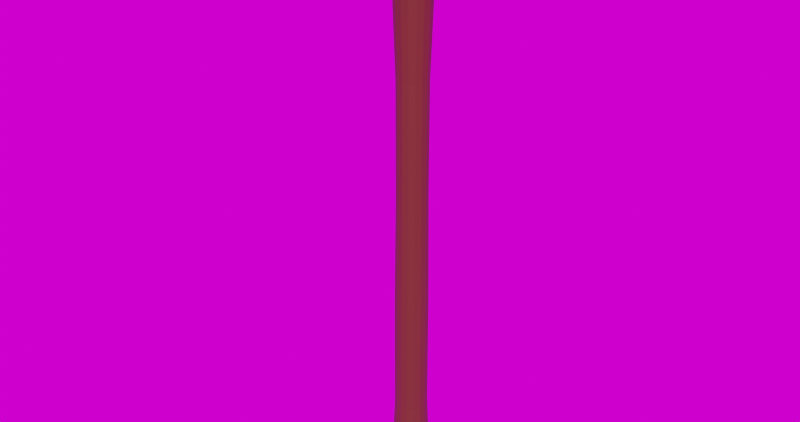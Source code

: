 # Source: hoe.blend  (saved by Blender 4.0.36; exported with 4.5.12 LTS)
import bpy
from mathutils import Matrix  # noqa: F401  (used for matrix-valued properties, if any)

bpy.ops.wm.read_factory_settings(use_empty=True)
scene = bpy.context.scene
scene.name = 'Scene'

# ---- collections
col_collection = bpy.data.collections.new('Collection'); scene.collection.children.link(col_collection)

# ---- images (referenced by path relative to the original .blend; pixels are not part of the script)
import os
ASSET_DIR = os.environ.get("B2B_ASSET_DIR", "")  # directory of the original .blend (textures are referenced by path, not embedded)
HERE = os.path.dirname(os.path.abspath(__file__))  # packed textures are extracted next to this script under _unpacked/

def load_image(name, relpath, width, height, colorspace="sRGB"):
    """Load a texture the original file referenced (path relative to the .blend, or extracted next to this script)."""
    p = next((c for c in (os.path.join(HERE, relpath), os.path.join(ASSET_DIR, relpath)) if relpath and os.path.exists(c)), "")
    if p:
        img = bpy.data.images.load(p, check_existing=True)
        img.name = name
    else:  # same state as the original file: an image datablock whose file is absent (Cycles renders it pink)
        img = bpy.data.images.new(name, width, height)
        img.source = "FILE"
        img.filepath = "//" + (relpath or name)
    img.colorspace_settings.name = colorspace
    return img
img_kloofendal_48d_partly_cloudy_puresky_1k_exr = load_image('kloofendal_48d_partly_cloudy_puresky_1k.exr', 'kloofendal_48d_partly_cloudy_puresky_1k.exr', 1024, 1024, 'Linear Rec.709')

# ---- materials (node trees are filled in below, after node groups)
mat_material_002 = bpy.data.materials.new('Material.002')
mat_material_002.use_transparent_shadow = False
mat_material_003 = bpy.data.materials.new('Material.003')
mat_material_003.use_transparent_shadow = False

# ---- material node trees
mat_material_002.use_nodes = True; mat_material_002.node_tree.nodes.clear()
_N = mat_material_002.node_tree.nodes; _L = mat_material_002.node_tree.links
n0 = _N.new('ShaderNodeBsdfPrincipled'); n0.name = 'Principled BSDF'; n0.location = (10, 300)
n0.inputs[0].default_value = (0.1106, 0.03387, 0.001747, 1.0)
n0.inputs[3].default_value = 1.45
n1 = _N.new('ShaderNodeOutputMaterial'); n1.name = 'Material Output'; n1.location = (300, 300)
_L.new(n0.outputs[0], n1.inputs[0])
n1.is_active_output = True
mat_material_003.use_nodes = True; mat_material_003.node_tree.nodes.clear()
_N = mat_material_003.node_tree.nodes; _L = mat_material_003.node_tree.links
n0 = _N.new('ShaderNodeBsdfPrincipled'); n0.name = 'Principled BSDF'; n0.location = (10, 300)
n0.inputs[1].default_value = 1.0
n0.inputs[2].default_value = 0.2119
n0.inputs[3].default_value = 1.45
n1 = _N.new('ShaderNodeOutputMaterial'); n1.name = 'Material Output'; n1.location = (300, 300)
_L.new(n0.outputs[0], n1.inputs[0])
n1.is_active_output = True

# ---- world
world_world = bpy.data.worlds.new('World'); scene.world = world_world
world_world.use_nodes = True; world_world.node_tree.nodes.clear()
_N = world_world.node_tree.nodes; _L = world_world.node_tree.links
n0 = _N.new('ShaderNodeOutputWorld'); n0.name = 'World Output'; n0.location = (300, 300)
n1 = _N.new('ShaderNodeBackground'); n1.name = 'Background'; n1.location = (10, 300)
n2 = _N.new('ShaderNodeTexEnvironment'); n2.name = 'Environment Texture'; n2.location = (-280, 260)
n2.image = img_kloofendal_48d_partly_cloudy_puresky_1k_exr
_L.new(n1.outputs[0], n0.inputs[0])
_L.new(n2.outputs[0], n1.inputs[0])
n0.is_active_output = True
world_world.color = (0.05088, 0.05088, 0.05088)
world_world.use_sun_shadow = False
world_world.sun_shadow_jitter_overblur = 0.0

# ---- meshes
me_cylinder = bpy.data.meshes.new('Cylinder')
me_cylinder.from_pydata([(1.892e-10, 0.02089, -0.4243), (7.494e-11, 0.03048, -0.4143), (-4.366e-11, 0.02089, 0.4216), (7.276e-11, 0.02835, 0.4143), (0.007996, 0.0193, -0.4243), (0.01166, 0.02816, -0.4143), (0.007996, 0.0193, 0.4216), (0.01085, 0.02619, 0.4143), (0.01477, 0.01477, -0.4243), (0.02155, 0.02155, -0.4143), (0.01477, 0.01477, 0.4216), (0.02005, 0.02005, 0.4143), (0.0193, 0.007996, -0.4243), (0.02816, 0.01166, -0.4143), (0.0193, 0.007996, 0.4216), (0.02619, 0.01085, 0.4143), (0.02089, -2.619e-10, -0.4243), (0.03048, -1.586e-10, -0.4143), (0.02089, -2.91e-11, 0.4216), (0.02835, -1.455e-10, 0.4143), (0.0193, -0.007996, -0.4243), (0.02816, -0.01166, -0.4143), (0.0193, -0.007996, 0.4216), (0.02619, -0.01085, 0.4143), (0.01477, -0.01477, -0.4243), (0.02155, -0.02155, -0.4143), (0.01477, -0.01477, 0.4216), (0.02005, -0.02005, 0.4143), (0.007996, -0.0193, -0.4243), (0.01166, -0.02816, -0.4143), (0.007996, -0.0193, 0.4216), (0.01085, -0.02619, 0.4143), (-4.366e-11, -0.02089, -0.4243), (7.494e-11, -0.03048, -0.4143), (1.892e-10, -0.02089, 0.4216), (7.276e-11, -0.02835, 0.4143), (-0.007996, -0.0193, -0.4243), (-0.01166, -0.02816, -0.4143), (-0.007996, -0.0193, 0.4216), (-0.01085, -0.02619, 0.4143), (-0.01477, -0.01477, -0.4243), (-0.02155, -0.02155, -0.4143), (-0.01477, -0.01477, 0.4216), (-0.02005, -0.02005, 0.4143), (-0.0193, -0.007996, -0.4243), (-0.02816, -0.01166, -0.4143), (-0.0193, -0.007996, 0.4216), (-0.02619, -0.01085, 0.4143), (-0.02089, -2.91e-11, -0.4243), (-0.03048, -1.586e-10, -0.4143), (-0.02089, -2.619e-10, 0.4216), (-0.02835, -1.455e-10, 0.4143), (-0.0193, 0.007996, -0.4243), (-0.02816, 0.01166, -0.4143), (-0.0193, 0.007996, 0.4216), (-0.02619, 0.01085, 0.4143), (-0.01477, 0.01477, -0.4243), (-0.02155, 0.02155, -0.4143), (-0.01477, 0.01477, 0.4216), (-0.02005, 0.02005, 0.4143), (-0.007996, 0.0193, -0.4243), (-0.01166, 0.02816, -0.4143), (-0.007996, 0.0193, 0.4216), (-0.01085, 0.02619, 0.4143), (1.973e-11, 0.02405, -0.2486), (1.973e-11, 0.02405, -0.08286), (-2.295e-12, 0.02226, 0.08286), (-3.382e-12, 0.02239, 0.2486), (0.008567, 0.02068, 0.2486), (0.008518, 0.02056, 0.08286), (0.009202, 0.02222, -0.08286), (0.009202, 0.02222, -0.2486), (-0.009202, 0.02222, -0.2486), (-0.009202, 0.02222, -0.08286), (-0.008518, 0.02056, 0.08286), (-0.008567, 0.02068, 0.2486), (0.01583, 0.01583, 0.2486), (0.01574, 0.01574, 0.08286), (0.017, 0.017, -0.08286), (0.017, 0.017, -0.2486), (0.02068, 0.008567, 0.2486), (0.02056, 0.008518, 0.08286), (0.02222, 0.009202, -0.08286), (0.02222, 0.009202, -0.2486), (0.02239, -1.733e-10, 0.2486), (0.02226, -1.705e-10, 0.08286), (0.02405, -1.632e-10, -0.08286), (0.02405, -1.632e-10, -0.2486), (0.02068, -0.008567, 0.2486), (0.02056, -0.008518, 0.08286), (0.02222, -0.009202, -0.08286), (0.02222, -0.009202, -0.2486), (0.01583, -0.01583, 0.2486), (0.01574, -0.01574, 0.08286), (0.017, -0.017, -0.08286), (0.017, -0.017, -0.2486), (0.008567, -0.02068, 0.2486), (0.008518, -0.02056, 0.08286), (0.009202, -0.02222, -0.08286), (0.009202, -0.02222, -0.2486), (-3.382e-12, -0.02239, 0.2486), (-2.295e-12, -0.02226, 0.08286), (1.973e-11, -0.02405, -0.08286), (1.973e-11, -0.02405, -0.2486), (-0.008567, -0.02068, 0.2486), (-0.008518, -0.02056, 0.08286), (-0.009202, -0.02222, -0.08286), (-0.009202, -0.02222, -0.2486), (-0.01583, -0.01583, 0.2486), (-0.01574, -0.01574, 0.08286), (-0.017, -0.017, -0.08286), (-0.017, -0.017, -0.2486), (-0.02068, -0.008567, 0.2486), (-0.02056, -0.008518, 0.08286), (-0.02222, -0.009202, -0.08286), (-0.02222, -0.009202, -0.2486), (-0.02239, -1.733e-10, 0.2486), (-0.02226, -1.705e-10, 0.08286), (-0.02405, -1.632e-10, -0.08286), (-0.02405, -1.632e-10, -0.2486), (-0.02068, 0.008567, 0.2486), (-0.02056, 0.008518, 0.08286), (-0.02222, 0.009202, -0.08286), (-0.02222, 0.009202, -0.2486), (-0.01583, 0.01583, 0.2486), (-0.01574, 0.01574, 0.08286), (-0.017, 0.017, -0.08286), (-0.017, 0.017, -0.2486), (0.01117, 0.02698, -0.3685), (0.02065, 0.02065, -0.3685), (0.02698, 0.01117, -0.3685), (0.0292, -1.639e-10, -0.3685), (0.02698, -0.01117, -0.3685), (0.02065, -0.02065, -0.3685), (0.01117, -0.02698, -0.3685), (5.918e-11, -0.0292, -0.3685), (-0.01117, -0.02698, -0.3685), (-0.02065, -0.02065, -0.3685), (-0.02698, -0.01117, -0.3685), (-0.0292, -1.639e-10, -0.3685), (-0.02698, 0.01117, -0.3685), (-0.02065, 0.02065, -0.3685), (5.918e-11, 0.0292, -0.3685), (-0.01117, 0.02698, -0.3685)], [], [(75, 63, 3, 67), (76, 11, 15, 80), (80, 15, 19, 84), (84, 19, 23, 88), (88, 23, 27, 92), (92, 27, 31, 96), (96, 31, 35, 100), (100, 35, 39, 104), (104, 39, 43, 108), (108, 43, 47, 112), (112, 47, 51, 116), (116, 51, 55, 120), (120, 55, 59, 124), (124, 59, 63, 75), (68, 7, 11, 76), (6, 2, 62, 58, 54, 50, 46, 42, 38, 34, 30, 26, 22, 18, 14, 10), (67, 3, 7, 68), (1, 5, 4, 0), (7, 3, 2, 6), (5, 9, 8, 4), (11, 7, 6, 10), (9, 13, 12, 8), (15, 11, 10, 14), (13, 17, 16, 12), (19, 15, 14, 18), (17, 21, 20, 16), (23, 19, 18, 22), (21, 25, 24, 20), (27, 23, 22, 26), (25, 29, 28, 24), (31, 27, 26, 30), (29, 33, 32, 28), (35, 31, 30, 34), (33, 37, 36, 32), (39, 35, 34, 38), (37, 41, 40, 36), (43, 39, 38, 42), (41, 45, 44, 40), (47, 43, 42, 46), (45, 49, 48, 44), (51, 47, 46, 50), (49, 53, 52, 48), (55, 51, 50, 54), (53, 57, 56, 52), (59, 55, 54, 58), (57, 61, 60, 56), (63, 59, 58, 62), (61, 1, 0, 60), (3, 63, 62, 2), (0, 4, 8, 12, 16, 20, 24, 28, 32, 36, 40, 44, 48, 52, 56, 60), (142, 64, 71, 128), (64, 65, 70, 71), (65, 66, 69, 70), (66, 67, 68, 69), (128, 71, 79, 129), (71, 70, 78, 79), (70, 69, 77, 78), (69, 68, 76, 77), (141, 127, 72, 143), (127, 126, 73, 72), (126, 125, 74, 73), (125, 124, 75, 74), (140, 123, 127, 141), (123, 122, 126, 127), (122, 121, 125, 126), (121, 120, 124, 125), (139, 119, 123, 140), (119, 118, 122, 123), (118, 117, 121, 122), (117, 116, 120, 121), (138, 115, 119, 139), (115, 114, 118, 119), (114, 113, 117, 118), (113, 112, 116, 117), (137, 111, 115, 138), (111, 110, 114, 115), (110, 109, 113, 114), (109, 108, 112, 113), (136, 107, 111, 137), (107, 106, 110, 111), (106, 105, 109, 110), (105, 104, 108, 109), (135, 103, 107, 136), (103, 102, 106, 107), (102, 101, 105, 106), (101, 100, 104, 105), (134, 99, 103, 135), (99, 98, 102, 103), (98, 97, 101, 102), (97, 96, 100, 101), (133, 95, 99, 134), (95, 94, 98, 99), (94, 93, 97, 98), (93, 92, 96, 97), (132, 91, 95, 133), (91, 90, 94, 95), (90, 89, 93, 94), (89, 88, 92, 93), (131, 87, 91, 132), (87, 86, 90, 91), (86, 85, 89, 90), (85, 84, 88, 89), (130, 83, 87, 131), (83, 82, 86, 87), (82, 81, 85, 86), (81, 80, 84, 85), (129, 79, 83, 130), (79, 78, 82, 83), (78, 77, 81, 82), (77, 76, 80, 81), (143, 72, 64, 142), (72, 73, 65, 64), (73, 74, 66, 65), (74, 75, 67, 66), (61, 143, 142, 1), (9, 129, 130, 13), (13, 130, 131, 17), (17, 131, 132, 21), (21, 132, 133, 25), (25, 133, 134, 29), (29, 134, 135, 33), (33, 135, 136, 37), (37, 136, 137, 41), (41, 137, 138, 45), (45, 138, 139, 49), (49, 139, 140, 53), (53, 140, 141, 57), (57, 141, 143, 61), (5, 128, 129, 9), (1, 142, 128, 5)])
_uv = me_cylinder.uv_layers.new(name='UVMap')
_uv.uv.foreach_set('vector', [0.0625, 0.8977, 0.0625, 0.9962, 0.0, 0.9962, 0.0, 0.8977, 0.875, 0.8977, 0.875, 0.9962, 0.8125, 0.9962, 0.8125, 0.8977, 0.8125, 0.8977, 0.8125, 0.9962, 0.75, 0.9962, 0.75, 0.8977, 0.75, 0.8977, 0.75, 0.9962, 0.6875, 0.9962, 0.6875, 0.8977, 0.6875, 0.8977, 0.6875, 0.9962, 0.625, 0.9962, 0.625, 0.8977, 0.625, 0.8977, 0.625, 0.9962, 0.5625, 0.9962, 0.5625, 0.8977, 0.5625, 0.8977, 0.5625, 0.9962, 0.5, 0.9962, 0.5, 0.8977, 0.5, 0.8977, 0.5, 0.9962, 0.4375, 0.9962, 0.4375, 0.8977, 0.4375, 0.8977, 0.4375, 0.9962, 0.375, 0.9962, 0.375, 0.8977, 0.375, 0.8977, 0.375, 0.9962, 0.3125, 0.9962, 0.3125, 0.8977, 0.3125, 0.8977, 0.3125, 0.9962, 0.25, 0.9962, 0.25, 0.8977, 0.25, 0.8977, 0.25, 0.9962, 0.1875, 0.9962, 0.1875, 0.8977, 0.1875, 0.8977, 0.1875, 0.9962, 0.125, 0.9962, 0.125, 0.8977, 0.125, 0.8977, 0.125, 0.9962, 0.0625, 0.9962, 0.0625, 0.8977, 0.9375, 0.8977, 0.9375, 0.9962, 0.875, 0.9962, 0.875, 0.8977, 0.3177, 0.4134, 0.25, 0.4269, 0.1823, 0.4134, 0.1249, 0.3751, 0.08659, 0.3177, 0.07313, 0.25, 0.08659, 0.1823, 0.1249, 0.1249, 0.1823, 0.08659, 0.25, 0.07313, 0.3177, 0.08659, 0.3751, 0.1249, 0.4134, 0.1823, 0.4269, 0.25, 0.4134, 0.3177, 0.3751, 0.3751, 1.0, 0.8977, 1.0, 0.9962, 0.9375, 0.9962, 0.9375, 0.8977, 0.75, 0.49, 0.8418, 0.4717, 0.8177, 0.4134, 0.75, 0.4269, 0.3418, 0.4717, 0.25, 0.49, 0.25, 0.4269, 0.3177, 0.4134, 0.8418, 0.4717, 0.9197, 0.4197, 0.8751, 0.3751, 0.8177, 0.4134, 0.4197, 0.4197, 0.3418, 0.4717, 0.3177, 0.4134, 0.3751, 0.3751, 0.9197, 0.4197, 0.9717, 0.3418, 0.9134, 0.3177, 0.8751, 0.3751, 0.4717, 0.3418, 0.4197, 0.4197, 0.3751, 0.3751, 0.4134, 0.3177, 0.9717, 0.3418, 0.99, 0.25, 0.9269, 0.25, 0.9134, 0.3177, 0.49, 0.25, 0.4717, 0.3418, 0.4134, 0.3177, 0.4269, 0.25, 0.99, 0.25, 0.9717, 0.1582, 0.9134, 0.1823, 0.9269, 0.25, 0.4717, 0.1582, 0.49, 0.25, 0.4269, 0.25, 0.4134, 0.1823, 0.9717, 0.1582, 0.9197, 0.08029, 0.8751, 0.1249, 0.9134, 0.1823, 0.4197, 0.08029, 0.4717, 0.1582, 0.4134, 0.1823, 0.3751, 0.1249, 0.9197, 0.08029, 0.8418, 0.02827, 0.8177, 0.08659, 0.8751, 0.1249, 0.3418, 0.02827, 0.4197, 0.08029, 0.3751, 0.1249, 0.3177, 0.08659, 0.8418, 0.02827, 0.75, 0.01, 0.75, 0.07313, 0.8177, 0.08659, 0.25, 0.01, 0.3418, 0.02827, 0.3177, 0.08659, 0.25, 0.07313, 0.75, 0.01, 0.6582, 0.02827, 0.6823, 0.08659, 0.75, 0.07313, 0.1582, 0.02827, 0.25, 0.01, 0.25, 0.07313, 0.1823, 0.08659, 0.6582, 0.02827, 0.5803, 0.08029, 0.6249, 0.1249, 0.6823, 0.08659, 0.08029, 0.08029, 0.1582, 0.02827, 0.1823, 0.08659, 0.1249, 0.1249, 0.5803, 0.08029, 0.5283, 0.1582, 0.5866, 0.1823, 0.6249, 0.1249, 0.02827, 0.1582, 0.08029, 0.08029, 0.1249, 0.1249, 0.08659, 0.1823, 0.5283, 0.1582, 0.51, 0.25, 0.5731, 0.25, 0.5866, 0.1823, 0.01, 0.25, 0.02827, 0.1582, 0.08659, 0.1823, 0.07313, 0.25, 0.51, 0.25, 0.5283, 0.3418, 0.5866, 0.3177, 0.5731, 0.25, 0.02827, 0.3418, 0.01, 0.25, 0.07313, 0.25, 0.08659, 0.3177, 0.5283, 0.3418, 0.5803, 0.4197, 0.6249, 0.3751, 0.5866, 0.3177, 0.08029, 0.4197, 0.02827, 0.3418, 0.08659, 0.3177, 0.1249, 0.3751, 0.5803, 0.4197, 0.6582, 0.4717, 0.6823, 0.4134, 0.6249, 0.3751, 0.1582, 0.4717, 0.08029, 0.4197, 0.1249, 0.3751, 0.1823, 0.4134, 0.6582, 0.4717, 0.75, 0.49, 0.75, 0.4269, 0.6823, 0.4134, 0.25, 0.49, 0.1582, 0.4717, 0.1823, 0.4134, 0.25, 0.4269, 0.75, 0.4269, 0.8177, 0.4134, 0.8751, 0.3751, 0.9134, 0.3177, 0.9269, 0.25, 0.9134, 0.1823, 0.8751, 0.1249, 0.8177, 0.08659, 0.75, 0.07313, 0.6823, 0.08659, 0.6249, 0.1249, 0.5866, 0.1823, 0.5731, 0.25, 0.5866, 0.3177, 0.6249, 0.3751, 0.6823, 0.4134, 1.0, 0.531, 1.0, 0.6023, 0.9375, 0.6023, 0.9375, 0.531, 1.0, 0.6023, 1.0, 0.7008, 0.9375, 0.7008, 0.9375, 0.6023, 1.0, 0.7008, 1.0, 0.7992, 0.9375, 0.7992, 0.9375, 0.7008, 1.0, 0.7992, 1.0, 0.8977, 0.9375, 0.8977, 0.9375, 0.7992, 0.9375, 0.531, 0.9375, 0.6023, 0.875, 0.6023, 0.875, 0.531, 0.9375, 0.6023, 0.9375, 0.7008, 0.875, 0.7008, 0.875, 0.6023, 0.9375, 0.7008, 0.9375, 0.7992, 0.875, 0.7992, 0.875, 0.7008, 0.9375, 0.7992, 0.9375, 0.8977, 0.875, 0.8977, 0.875, 0.7992, 0.125, 0.531, 0.125, 0.6023, 0.0625, 0.6023, 0.0625, 0.531, 0.125, 0.6023, 0.125, 0.7008, 0.0625, 0.7008, 0.0625, 0.6023, 0.125, 0.7008, 0.125, 0.7992, 0.0625, 0.7992, 0.0625, 0.7008, 0.125, 0.7992, 0.125, 0.8977, 0.0625, 0.8977, 0.0625, 0.7992, 0.1875, 0.531, 0.1875, 0.6023, 0.125, 0.6023, 0.125, 0.531, 0.1875, 0.6023, 0.1875, 0.7008, 0.125, 0.7008, 0.125, 0.6023, 0.1875, 0.7008, 0.1875, 0.7992, 0.125, 0.7992, 0.125, 0.7008, 0.1875, 0.7992, 0.1875, 0.8977, 0.125, 0.8977, 0.125, 0.7992, 0.25, 0.531, 0.25, 0.6023, 0.1875, 0.6023, 0.1875, 0.531, 0.25, 0.6023, 0.25, 0.7008, 0.1875, 0.7008, 0.1875, 0.6023, 0.25, 0.7008, 0.25, 0.7992, 0.1875, 0.7992, 0.1875, 0.7008, 0.25, 0.7992, 0.25, 0.8977, 0.1875, 0.8977, 0.1875, 0.7992, 0.3125, 0.531, 0.3125, 0.6023, 0.25, 0.6023, 0.25, 0.531, 0.3125, 0.6023, 0.3125, 0.7008, 0.25, 0.7008, 0.25, 0.6023, 0.3125, 0.7008, 0.3125, 0.7992, 0.25, 0.7992, 0.25, 0.7008, 0.3125, 0.7992, 0.3125, 0.8977, 0.25, 0.8977, 0.25, 0.7992, 0.375, 0.531, 0.375, 0.6023, 0.3125, 0.6023, 0.3125, 0.531, 0.375, 0.6023, 0.375, 0.7008, 0.3125, 0.7008, 0.3125, 0.6023, 0.375, 0.7008, 0.375, 0.7992, 0.3125, 0.7992, 0.3125, 0.7008, 0.375, 0.7992, 0.375, 0.8977, 0.3125, 0.8977, 0.3125, 0.7992, 0.4375, 0.531, 0.4375, 0.6023, 0.375, 0.6023, 0.375, 0.531, 0.4375, 0.6023, 0.4375, 0.7008, 0.375, 0.7008, 0.375, 0.6023, 0.4375, 0.7008, 0.4375, 0.7992, 0.375, 0.7992, 0.375, 0.7008, 0.4375, 0.7992, 0.4375, 0.8977, 0.375, 0.8977, 0.375, 0.7992, 0.5, 0.531, 0.5, 0.6023, 0.4375, 0.6023, 0.4375, 0.531, 0.5, 0.6023, 0.5, 0.7008, 0.4375, 0.7008, 0.4375, 0.6023, 0.5, 0.7008, 0.5, 0.7992, 0.4375, 0.7992, 0.4375, 0.7008, 0.5, 0.7992, 0.5, 0.8977, 0.4375, 0.8977, 0.4375, 0.7992, 0.5625, 0.531, 0.5625, 0.6023, 0.5, 0.6023, 0.5, 0.531, 0.5625, 0.6023, 0.5625, 0.7008, 0.5, 0.7008, 0.5, 0.6023, 0.5625, 0.7008, 0.5625, 0.7992, 0.5, 0.7992, 0.5, 0.7008, 0.5625, 0.7992, 0.5625, 0.8977, 0.5, 0.8977, 0.5, 0.7992, 0.625, 0.531, 0.625, 0.6023, 0.5625, 0.6023, 0.5625, 0.531, 0.625, 0.6023, 0.625, 0.7008, 0.5625, 0.7008, 0.5625, 0.6023, 0.625, 0.7008, 0.625, 0.7992, 0.5625, 0.7992, 0.5625, 0.7008, 0.625, 0.7992, 0.625, 0.8977, 0.5625, 0.8977, 0.5625, 0.7992, 0.6875, 0.531, 0.6875, 0.6023, 0.625, 0.6023, 0.625, 0.531, 0.6875, 0.6023, 0.6875, 0.7008, 0.625, 0.7008, 0.625, 0.6023, 0.6875, 0.7008, 0.6875, 0.7992, 0.625, 0.7992, 0.625, 0.7008, 0.6875, 0.7992, 0.6875, 0.8977, 0.625, 0.8977, 0.625, 0.7992, 0.75, 0.531, 0.75, 0.6023, 0.6875, 0.6023, 0.6875, 0.531, 0.75, 0.6023, 0.75, 0.7008, 0.6875, 0.7008, 0.6875, 0.6023, 0.75, 0.7008, 0.75, 0.7992, 0.6875, 0.7992, 0.6875, 0.7008, 0.75, 0.7992, 0.75, 0.8977, 0.6875, 0.8977, 0.6875, 0.7992, 0.8125, 0.531, 0.8125, 0.6023, 0.75, 0.6023, 0.75, 0.531, 0.8125, 0.6023, 0.8125, 0.7008, 0.75, 0.7008, 0.75, 0.6023, 0.8125, 0.7008, 0.8125, 0.7992, 0.75, 0.7992, 0.75, 0.7008, 0.8125, 0.7992, 0.8125, 0.8977, 0.75, 0.8977, 0.75, 0.7992, 0.875, 0.531, 0.875, 0.6023, 0.8125, 0.6023, 0.8125, 0.531, 0.875, 0.6023, 0.875, 0.7008, 0.8125, 0.7008, 0.8125, 0.6023, 0.875, 0.7008, 0.875, 0.7992, 0.8125, 0.7992, 0.8125, 0.7008, 0.875, 0.7992, 0.875, 0.8977, 0.8125, 0.8977, 0.8125, 0.7992, 0.0625, 0.531, 0.0625, 0.6023, 0.0, 0.6023, 0.0, 0.531, 0.0625, 0.6023, 0.0625, 0.7008, 0.0, 0.7008, 0.0, 0.6023, 0.0625, 0.7008, 0.0625, 0.7992, 0.0, 0.7992, 0.0, 0.7008, 0.0625, 0.7992, 0.0625, 0.8977, 0.0, 0.8977, 0.0, 0.7992, 0.0625, 0.5038, 0.0625, 0.531, 0.0, 0.531, 0.0, 0.5038, 0.875, 0.5038, 0.875, 0.531, 0.8125, 0.531, 0.8125, 0.5038, 0.8125, 0.5038, 0.8125, 0.531, 0.75, 0.531, 0.75, 0.5038, 0.75, 0.5038, 0.75, 0.531, 0.6875, 0.531, 0.6875, 0.5038, 0.6875, 0.5038, 0.6875, 0.531, 0.625, 0.531, 0.625, 0.5038, 0.625, 0.5038, 0.625, 0.531, 0.5625, 0.531, 0.5625, 0.5038, 0.5625, 0.5038, 0.5625, 0.531, 0.5, 0.531, 0.5, 0.5038, 0.5, 0.5038, 0.5, 0.531, 0.4375, 0.531, 0.4375, 0.5038, 0.4375, 0.5038, 0.4375, 0.531, 0.375, 0.531, 0.375, 0.5038, 0.375, 0.5038, 0.375, 0.531, 0.3125, 0.531, 0.3125, 0.5038, 0.3125, 0.5038, 0.3125, 0.531, 0.25, 0.531, 0.25, 0.5038, 0.25, 0.5038, 0.25, 0.531, 0.1875, 0.531, 0.1875, 0.5038, 0.1875, 0.5038, 0.1875, 0.531, 0.125, 0.531, 0.125, 0.5038, 0.125, 0.5038, 0.125, 0.531, 0.0625, 0.531, 0.0625, 0.5038, 0.9375, 0.5038, 0.9375, 0.531, 0.875, 0.531, 0.875, 0.5038, 1.0, 0.5038, 1.0, 0.531, 0.9375, 0.531, 0.9375, 0.5038])
me_cylinder.materials.append(mat_material_002)
me_cylinder.update()
me_plane = bpy.data.meshes.new('Plane')
me_plane.from_pydata([(-0.1192, -0.08103, 0.005593), (-0.1192, 0.08103, 0.005593), (-0.04032, -0.08834, 0.01894), (0.03988, -0.08834, 0.01164), (0.03988, 0.08834, 0.01164), (-0.04032, 0.08834, 0.01894), (-0.1175, 0.08103, -0.01228), (-0.1175, -0.08103, -0.01228), (0.04075, -0.08834, -0.002026), (-0.03858, 0.08834, 0.001073), (-0.03858, -0.08834, 0.001073), (0.04075, 0.08834, -0.002026), (0.118, -0.01987, 0.0), (0.09937, -0.04434, 0.003375), (0.09937, 0.04434, 0.003375), (0.118, 0.01987, 0.0), (0.09844, -0.04442, -0.002956), (0.1172, -0.01987, -0.005425), (0.1172, 0.01987, -0.005425), (0.09844, 0.04442, -0.002956), (-0.1977, 0.02389, -0.01637), (-0.1668, 0.05509, -0.01001), (-0.1668, -0.05509, -0.01001), (-0.1977, -0.02389, -0.01637), (-0.1662, 0.05509, -0.02229), (-0.1971, 0.02389, -0.02864), (-0.1971, -0.02389, -0.02864), (-0.1662, -0.05509, -0.02229), (-0.1977, 0.0, -0.01637), (-0.1971, 0.0, -0.02864), (0.118, 0.0, 0.0), (0.1172, 0.0, -0.005425), (-0.12, 0.0, 0.009409), (0.03848, 7.451e-09, 0.01844), (-0.04066, 7.451e-09, 0.02059), (0.03905, -7.451e-09, 0.006283), (-0.03958, -7.451e-09, 0.005928), (-0.1187, -7.451e-09, -0.0062), (-0.1687, 0.0, -0.0006053), (-0.1675, -2.893e-09, -0.01621)], [], [(30, 31, 18, 15), (0, 2, 34, 32), (2, 3, 33, 34), (7, 37, 36, 10), (10, 36, 35, 8), (4, 11, 9, 5), (2, 10, 8, 3), (5, 9, 6, 1), (3, 13, 12, 30, 33), (8, 35, 31, 17, 16), (0, 7, 10, 2), (14, 19, 11, 4), (27, 26, 29, 39), (12, 13, 16, 17), (18, 19, 14, 15), (3, 8, 16, 13), (6, 24, 21, 1), (28, 29, 26, 23), (0, 22, 27, 7), (20, 21, 24, 25), (26, 27, 22, 23), (21, 20, 28, 38), (20, 25, 29, 28), (12, 17, 31, 30), (28, 23, 22, 38), (33, 4, 5, 34), (38, 22, 0, 32), (34, 5, 1, 32), (30, 15, 14, 4, 33), (39, 24, 6, 37), (35, 11, 19, 18, 31), (37, 6, 9, 36), (36, 9, 11, 35), (1, 21, 38, 32), (7, 27, 39, 37), (29, 25, 24, 39)])
_uv = me_plane.uv_layers.new(name='UVMap')
_uv.uv.foreach_set('vector', [1.0, 0.5, 1.0, 0.5, 1.0, 0.7518, 1.0, 0.7518, 0.0, 0.0, 0.3333, 0.0, 0.3333, 0.5, 0.0, 0.5, 0.3333, 0.0, 0.6667, 0.0, 0.6667, 0.5, 0.3333, 0.5, 0.0, 0.0, 0.0, 0.5, 0.3333, 0.5, 0.3333, 0.0, 0.3333, 0.0, 0.3333, 0.5, 0.6667, 0.5, 0.6667, 0.0, 0.6667, 1.0, 0.6667, 1.0, 0.3333, 1.0, 0.3333, 1.0, 0.3333, 0.0, 0.3333, 0.0, 0.6667, 0.0, 0.6667, 0.0, 0.3333, 1.0, 0.3333, 1.0, 0.0, 1.0, 0.0, 1.0, 0.6667, 0.0, 0.9209, 0.0, 1.0, 0.2482, 1.0, 0.5, 0.6667, 0.5, 0.6667, 0.0, 0.6667, 0.5, 1.0, 0.5, 1.0, 0.2482, 0.9196, 0.0, 0.0, 0.0, 0.0, 0.0, 0.3333, 0.0, 0.3333, 0.0, 0.9209, 1.0, 0.9196, 1.0, 0.6667, 1.0, 0.6667, 1.0, 0.0, 0.0, 0.0, 0.2832, 0.0, 0.5, 0.0, 0.5, 1.0, 0.2482, 0.9209, 0.0, 0.9196, 0.0, 1.0, 0.2482, 1.0, 0.7518, 0.9196, 1.0, 0.9209, 1.0, 1.0, 0.7518, 0.6667, 0.0, 0.6667, 0.0, 0.9196, 0.0, 0.9209, 0.0, 0.0, 1.0, 0.0, 1.0, 0.0, 1.0, 0.0, 1.0, 0.0, 0.5, 0.0, 0.5, 0.0, 0.2832, 0.0, 0.2832, 0.0, 0.0, 0.0, 0.0, 0.0, 0.0, 0.0, 0.0, 0.0, 0.7168, 0.0, 1.0, 0.0, 1.0, 0.0, 0.7168, 0.0, 0.2832, 0.0, 0.0, 0.0, 0.0, 0.0, 0.2832, 0.0, 1.0, 0.0, 0.7168, 0.0, 0.5, 0.0, 0.5, 0.0, 0.7168, 0.0, 0.7168, 0.0, 0.5, 0.0, 0.5, 1.0, 0.2482, 1.0, 0.2482, 1.0, 0.5, 1.0, 0.5, 0.0, 0.5, 0.0, 0.2832, 0.0, 0.0, 0.0, 0.5, 0.6667, 0.5, 0.6667, 1.0, 0.3333, 1.0, 0.3333, 0.5, 0.0, 0.5, 0.0, 0.0, 0.0, 0.0, 0.0, 0.5, 0.3333, 0.5, 0.3333, 1.0, 0.0, 1.0, 0.0, 0.5, 1.0, 0.5, 1.0, 0.7518, 0.9209, 1.0, 0.6667, 1.0, 0.6667, 0.5, 0.0, 0.5, 0.0, 1.0, 0.0, 1.0, 0.0, 0.5, 0.6667, 0.5, 0.6667, 1.0, 0.9196, 1.0, 1.0, 0.7518, 1.0, 0.5, 0.0, 0.5, 0.0, 1.0, 0.3333, 1.0, 0.3333, 0.5, 0.3333, 0.5, 0.3333, 1.0, 0.6667, 1.0, 0.6667, 0.5, 0.0, 1.0, 0.0, 1.0, 0.0, 0.5, 0.0, 0.5, 0.0, 0.0, 0.0, 0.0, 0.0, 0.5, 0.0, 0.5, 0.0, 0.5, 0.0, 0.7168, 0.0, 1.0, 0.0, 0.5])
me_plane.materials.append(mat_material_003)
me_plane.update()

# ---- objects
ob_cylinder = bpy.data.objects.new('Cylinder', me_cylinder)
ob_plane = bpy.data.objects.new('Plane', me_plane)

# ---- transforms, parenting, visibility, modifiers, constraints
ob_cylinder.location = (-4.324e-11, -1.568e-10, 0.06192)
ob_cylinder.rotation_euler = (0.0, -0.0, 2.409)
ob_plane.location = (-0.1137, 0.1023, 0.4354)
ob_plane.rotation_euler = (0.0, 0.2026, 2.409)

# ---- collection membership
col_collection.objects.link(ob_cylinder)
col_collection.objects.link(ob_plane)

# ---- scene / render settings (as saved in the file)
scene.frame_start = 1; scene.frame_end = 250; scene.frame_set(1)
scene.render.engine = 'BLENDER_EEVEE_NEXT'
scene.render.resolution_x = 4096
scene.render.resolution_y = 2160
scene.render.use_border = True
scene.cycles.samples = 512
scene.cycles.sampling_pattern = 'TABULATED_SOBOL'
scene.cycles.tile_size = 216
scene.view_settings.look = 'High Contrast'
scene.view_settings.view_transform = 'Filmic'
bpy.context.view_layer.update()

# ---- added for rendering (the .blend has no active camera and no usable light): camera, sun
cam_auto = bpy.data.cameras.new('AutoCamera')
cam_auto.lens = 50.0
cam_auto.sensor_width = 36.0
cam_auto.clip_end = 1000.0
ob_auto_camera = bpy.data.objects.new('AutoCamera', cam_auto)
scene.collection.objects.link(ob_auto_camera)
ob_auto_camera.location = (0.832286, -1.024, 0.799581)
ob_auto_camera.rotation_euler = (1.09748, -7.21219e-08, 0.694738)
scene.camera = ob_auto_camera
light_auto_sun = bpy.data.lights.new('AutoSun', 'SUN')
light_auto_sun.energy = 3.0
light_auto_sun.angle = 0.0523599
ob_auto_sun = bpy.data.objects.new('AutoSun', light_auto_sun)
scene.collection.objects.link(ob_auto_sun)
ob_auto_sun.rotation_euler = (0.872665, 0.174533, 0.523599)
bpy.context.view_layer.update()
